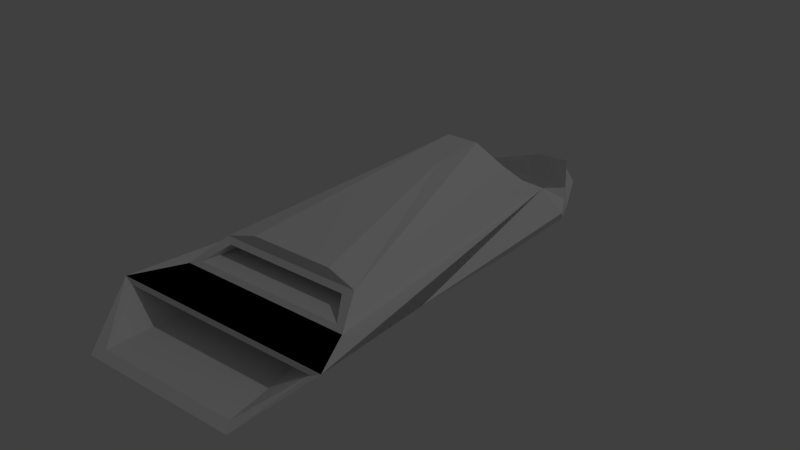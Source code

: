 # Source: shipBlasterBackup.blend  (saved by Blender 2.69.0; exported with 4.5.12 LTS)
import bpy
from mathutils import Matrix  # noqa: F401  (used for matrix-valued properties, if any)

bpy.ops.wm.read_factory_settings(use_empty=True)
scene = bpy.context.scene
scene.name = 'Scene'

# ---- collections
col_collection_1 = bpy.data.collections.new('Collection 1'); scene.collection.children.link(col_collection_1)

# ---- world
world_world = bpy.data.worlds.new('World'); scene.world = world_world
world_world.color = (0.05088, 0.05088, 0.05088)
world_world.use_sun_shadow = False
world_world.sun_shadow_jitter_overblur = 0.0
world_world.cycles.sampling_method = 'MANUAL'
world_world.cycles.sample_map_resolution = 256

# ---- cameras
cam_camera = bpy.data.cameras.new('Camera')
cam_camera.clip_end = 100.0
cam_camera.lens = 35.0
cam_camera.sensor_width = 32.0
cam_camera.sensor_height = 18.0
cam_camera.ortho_scale = 7.314
cam_camera.dof.focus_distance = 0.0

# ---- lights
light_lamp = bpy.data.lights.new('Lamp', 'POINT')
light_lamp.transmission_factor = 0.0
light_lamp.cutoff_distance = 30.0
light_lamp.energy = 100.0
light_lamp.shadow_buffer_clip_start = 1.001
light_lamp.shadow_soft_size = 0.1
light_lamp.shadow_maximum_resolution = 0.006
light_lamp.use_absolute_resolution = True
light_lamp.cycles.use_multiple_importance_sampling = False

# ---- meshes
me_cube_001 = bpy.data.meshes.new('Cube.001')
me_cube_001.from_pydata([(-3.028, -2.131, 0.9372), (-2.704, -0.1312, 0.9213), (2.669, -0.1312, 0.9213), (2.993, -2.131, 0.9372), (-4.276, -1.848, 2.143), (-2.211, -0.2095, 2.037), (2.176, -0.2095, 2.037), (4.241, -1.848, 2.143), (-4.276, -1.848, 2.143), (-3.365, -1.634, 2.143), (-1.979, -0.3349, 2.67), (1.944, -0.3349, 2.67), (3.33, -1.634, 2.143), (-2.77, -1.493, 2.842), (-1.63, -0.4168, 3.335), (1.595, -0.4168, 3.335), (2.735, -1.493, 2.842), (-3.028, -2.131, 0.9372), (2.993, -2.131, 0.9372), (-4.276, -1.848, 2.143), (-2.748, -2.088, 1.071), (2.713, -2.088, 1.071), (-3.879, -1.853, 1.962), (3.844, -1.853, 1.962), (-2.094, -1.365, 1.315), (2.059, -1.365, 1.315), (-2.094, -1.082, 1.749), (2.059, -1.082, 1.749), (-2.974, -1.611, 2.251), (2.939, -1.611, 2.251), (-2.448, -1.517, 2.701), (2.413, -1.517, 2.701), (-1.967, -1.101, 2.328), (1.932, -1.101, 2.328), (-1.621, -1.038, 2.624), (1.585, -1.038, 2.624), (-2.141, -0.007972, 0.931), (2.106, -0.007972, 1.423), (-2.141, -0.007972, 1.423), (2.106, -0.007972, 0.931), (-2.141, -0.007972, 1.423), (2.106, -0.007972, 1.423), (-0.6064, 0.2884, 0.9553), (0.5713, 0.2884, 1.232), (-0.6064, 0.2884, 1.232), (0.5713, 0.2884, 0.9553), (-0.6393, -0.4562, 4.095), (-1.979, -0.3349, 2.67), (0.6042, -0.4562, 4.095), (-1.625, -1.481, 3.158), (1.59, -1.481, 3.158), (-0.3806, -0.6728, 3.89), (0.3455, -0.6728, 3.89), (-2.866, -1.131, 0.9309), (2.831, -1.131, 0.9309), (2.75, -0.6312, 0.9253), (-2.785, -0.6312, 0.9253), (-1.893, 0.03632, -0.07561), (1.858, 0.03632, -0.07561), (-1.5, 0.1431, -0.06718), (1.465, 0.1431, -0.06718), (-0.4286, 0.3998, -0.04614), (0.3935, 0.3998, -0.04614), (1.914, -0.3969, -0.07217), (-1.949, -0.3969, -0.07217)], [(10, 47)], [(0, 3, 18, 17), (53, 54, 3, 0), (7, 19, 22, 23), (12, 16, 31, 29), (3, 7, 18), (12, 11, 15, 16), (11, 10, 14, 15), (10, 9, 13, 14), (17, 18, 21, 20), (4, 0, 17, 19), (20, 21, 25, 24), (19, 17, 20, 22), (27, 26, 24, 25), (23, 22, 26, 27), (21, 23, 27, 25), (22, 20, 24, 26), (29, 31, 35, 33), (13, 9, 28, 30), (16, 13, 30, 31), (9, 12, 29, 28), (32, 33, 35, 34), (30, 28, 32, 34), (31, 30, 34, 35), (28, 29, 33, 32), (7, 4, 19), (16, 48, 52, 50), (56, 1, 57, 64), (6, 2, 39, 37), (1, 5, 38, 36), (15, 14, 46, 48), (14, 13, 46), (37, 39, 45, 43), (36, 38, 44, 42), (41, 40, 44, 43), (8, 7, 12, 9), (4, 7, 8), (5, 6, 41, 38), (5, 4, 8), (5, 8, 9, 10), (5, 6, 37, 40), (10, 11, 6, 5), (6, 5, 40, 41), (18, 7, 23, 21), (7, 6, 11, 12), (40, 37, 43, 44), (38, 41, 43, 44), (44, 43, 45, 42), (16, 15, 48), (50, 52, 51, 49), (46, 13, 49, 51), (48, 46, 51, 52), (13, 16, 50, 49), (64, 63, 54, 53), (58, 57, 59, 60), (60, 59, 61, 62), (53, 56, 64), (57, 58, 63, 64), (36, 42, 61, 59), (45, 39, 60, 62), (42, 45, 62, 61), (1, 36, 59, 57), (39, 2, 58, 60), (2, 55, 63, 58), (55, 54, 63), (54, 6, 7, 18, 3), (54, 55, 6), (6, 55, 2), (8, 19, 5, 53, 0, 17), (53, 5, 19), (0, 53, 19), (0, 17, 8), (19, 0, 8), (7, 6, 54), (7, 54, 3), (8, 9, 12), (8, 12, 7), (53, 56, 5), (5, 1, 56)])
me_cube_001.use_remesh_preserve_volume = False
me_cube_001.use_remesh_preserve_attributes = False
me_cube_001.use_mirror_vertex_groups = False
me_cube_001.update()

# ---- objects
ob_blaster = bpy.data.objects.new('Blaster', me_cube_001)
ob_lamp = bpy.data.objects.new('Lamp', light_lamp)
ob_camera = bpy.data.objects.new('Camera', cam_camera)

# ---- transforms, parenting, visibility, modifiers, constraints
ob_blaster.location = (0.002981, 0.1258, 0.929)
ob_blaster.scale = (0.06164, 0.5328, 0.06293)
ob_blaster.lineart.crease_threshold = 0.0
ob_lamp.location = (4.076, 1.005, 5.904)
ob_lamp.rotation_euler = (0.6503, 0.05522, 1.866)
ob_lamp.lock_rotations_4d = False
ob_lamp.empty_display_type = 'ARROWS'
ob_lamp.color = (0.0, 0.0, 0.0, 0.0)
ob_lamp.lineart.crease_threshold = 0.0
ob_camera.location = (7.481, -6.508, 5.344)
ob_camera.rotation_euler = (1.109, 0.01082, 0.8149)
ob_camera.lock_rotations_4d = False
ob_camera.empty_display_type = 'ARROWS'
ob_camera.color = (0.0, 0.0, 0.0, 0.0)
ob_camera.display_type = 'WIRE'
ob_camera.lineart.crease_threshold = 0.0

# ---- collection membership
col_collection_1.objects.link(ob_blaster)
col_collection_1.objects.link(ob_lamp)
col_collection_1.objects.link(ob_camera)

# ---- scene / render settings (as saved in the file)
scene.frame_start = 1; scene.frame_end = 250; scene.frame_set(1)
scene.render.engine = 'CYCLES'
scene.render.image_settings.compression = 90
scene.render.resolution_percentage = 50
scene.render.dither_intensity = 0.0
scene.cycles.use_denoising = False
scene.cycles.samples = 10
scene.cycles.sampling_pattern = 'TABULATED_SOBOL'
scene.cycles.light_sampling_threshold = 0.0
scene.cycles.use_adaptive_sampling = False
scene.cycles.use_light_tree = False
scene.cycles.blur_glossy = 0.0
scene.cycles.volume_bounces = 1
scene.cycles.pixel_filter_type = 'GAUSSIAN'
scene.cycles.sample_clamp_indirect = 0.0
scene.view_settings.view_transform = 'Standard'
bpy.context.view_layer.update()

# ---- added for rendering (the .blend has no active camera): camera
cam_auto = bpy.data.cameras.new('AutoCamera')
cam_auto.lens = 50.0
cam_auto.sensor_width = 36.0
cam_auto.clip_end = 1000.0
ob_auto_camera = bpy.data.objects.new('AutoCamera', cam_auto)
scene.collection.objects.link(ob_auto_camera)
ob_auto_camera.location = (1.36263, -1.96836, 2.14406)
ob_auto_camera.rotation_euler = (1.09748, -7.21219e-08, 0.694738)
scene.camera = ob_auto_camera
bpy.context.view_layer.update()
